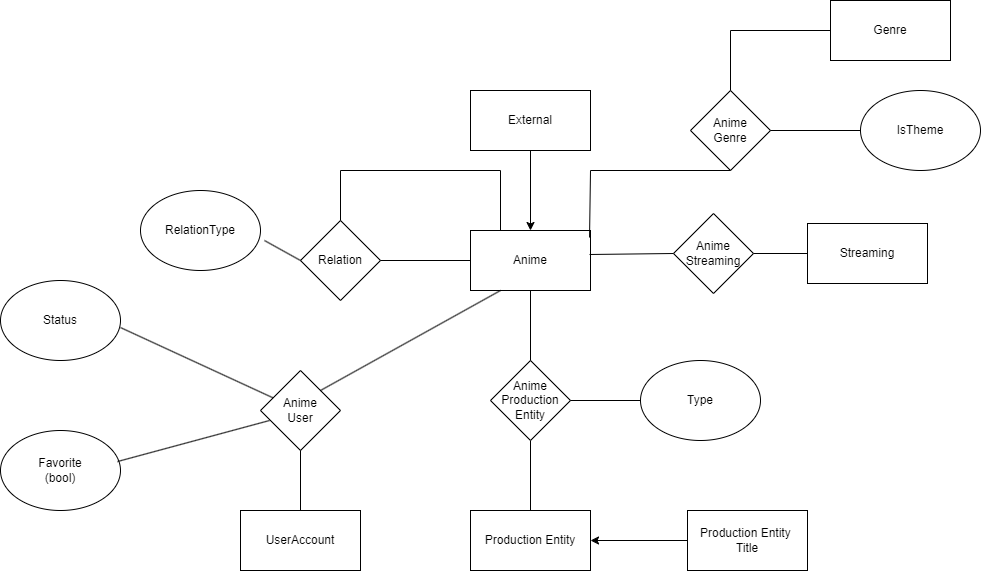

The diagram above was exported from draw.io. Its source (the exported page's mxGraphModel, read from the mxfile embedded in the PNG):
<mxGraphModel dx="2261" dy="1897" grid="1" gridSize="10" guides="1" tooltips="1" connect="1" arrows="1" fold="1" page="1" pageScale="1" pageWidth="827" pageHeight="1169" math="0" shadow="0">
  <root>
    <mxCell id="0" />
    <mxCell id="1" parent="0" />
    <mxCell id="AzebbzP7Uo4f0wpXjZZi-1" value="Anime" style="rounded=0;whiteSpace=wrap;html=1;" parent="1" vertex="1">
      <mxGeometry x="370" y="180" width="120" height="60" as="geometry" />
    </mxCell>
    <mxCell id="AzebbzP7Uo4f0wpXjZZi-2" value="External" style="whiteSpace=wrap;html=1;" parent="1" vertex="1">
      <mxGeometry x="370" y="40" width="120" height="60" as="geometry" />
    </mxCell>
    <mxCell id="AzebbzP7Uo4f0wpXjZZi-3" value="Streaming" style="whiteSpace=wrap;html=1;" parent="1" vertex="1">
      <mxGeometry x="707" y="173" width="120" height="60" as="geometry" />
    </mxCell>
    <mxCell id="AzebbzP7Uo4f0wpXjZZi-4" value="Production Entity" style="rounded=0;whiteSpace=wrap;html=1;" parent="1" vertex="1">
      <mxGeometry x="370" y="460" width="120" height="60" as="geometry" />
    </mxCell>
    <mxCell id="AzebbzP7Uo4f0wpXjZZi-5" value="" style="endArrow=none;html=1;rounded=0;exitX=0.5;exitY=0;exitDx=0;exitDy=0;" parent="1" source="AzebbzP7Uo4f0wpXjZZi-4" target="AzebbzP7Uo4f0wpXjZZi-8" edge="1">
      <mxGeometry width="50" height="50" relative="1" as="geometry">
        <mxPoint x="420" y="410" as="sourcePoint" />
        <mxPoint x="440" y="380" as="targetPoint" />
      </mxGeometry>
    </mxCell>
    <mxCell id="AzebbzP7Uo4f0wpXjZZi-6" value="" style="endArrow=classic;html=1;rounded=0;entryX=0.5;entryY=0;entryDx=0;entryDy=0;exitX=0.5;exitY=1;exitDx=0;exitDy=0;" parent="1" source="AzebbzP7Uo4f0wpXjZZi-2" target="AzebbzP7Uo4f0wpXjZZi-1" edge="1">
      <mxGeometry width="50" height="50" relative="1" as="geometry">
        <mxPoint x="300" y="180" as="sourcePoint" />
        <mxPoint x="350" y="130" as="targetPoint" />
      </mxGeometry>
    </mxCell>
    <mxCell id="AzebbzP7Uo4f0wpXjZZi-7" value="UserAccount" style="rounded=0;whiteSpace=wrap;html=1;" parent="1" vertex="1">
      <mxGeometry x="140" y="460" width="120" height="60" as="geometry" />
    </mxCell>
    <mxCell id="AzebbzP7Uo4f0wpXjZZi-8" value="Anime&lt;br&gt;Production&lt;br&gt;Entity" style="rhombus;whiteSpace=wrap;html=1;" parent="1" vertex="1">
      <mxGeometry x="390" y="310" width="80" height="80" as="geometry" />
    </mxCell>
    <mxCell id="AzebbzP7Uo4f0wpXjZZi-9" value="" style="endArrow=none;html=1;rounded=0;entryX=0.5;entryY=1;entryDx=0;entryDy=0;" parent="1" source="AzebbzP7Uo4f0wpXjZZi-8" target="AzebbzP7Uo4f0wpXjZZi-1" edge="1">
      <mxGeometry width="50" height="50" relative="1" as="geometry">
        <mxPoint x="210" y="460" as="sourcePoint" />
        <mxPoint x="260" y="410" as="targetPoint" />
      </mxGeometry>
    </mxCell>
    <mxCell id="AzebbzP7Uo4f0wpXjZZi-10" value="Type" style="ellipse;whiteSpace=wrap;html=1;" parent="1" vertex="1">
      <mxGeometry x="540" y="310" width="120" height="80" as="geometry" />
    </mxCell>
    <mxCell id="AzebbzP7Uo4f0wpXjZZi-11" value="" style="endArrow=none;html=1;rounded=0;entryX=0;entryY=0.5;entryDx=0;entryDy=0;exitX=1;exitY=0.5;exitDx=0;exitDy=0;" parent="1" source="AzebbzP7Uo4f0wpXjZZi-8" target="AzebbzP7Uo4f0wpXjZZi-10" edge="1">
      <mxGeometry width="50" height="50" relative="1" as="geometry">
        <mxPoint x="110" y="430" as="sourcePoint" />
        <mxPoint x="160" y="380" as="targetPoint" />
      </mxGeometry>
    </mxCell>
    <mxCell id="AzebbzP7Uo4f0wpXjZZi-12" value="Anime&lt;br&gt;User" style="rhombus;whiteSpace=wrap;html=1;" parent="1" vertex="1">
      <mxGeometry x="160" y="320" width="80" height="80" as="geometry" />
    </mxCell>
    <mxCell id="AzebbzP7Uo4f0wpXjZZi-13" value="Status" style="ellipse;whiteSpace=wrap;html=1;" parent="1" vertex="1">
      <mxGeometry x="-100" y="230" width="120" height="80" as="geometry" />
    </mxCell>
    <mxCell id="AzebbzP7Uo4f0wpXjZZi-14" value="Favorite&lt;div&gt;(bool)&lt;/div&gt;" style="ellipse;whiteSpace=wrap;html=1;" parent="1" vertex="1">
      <mxGeometry x="-100" y="380" width="120" height="80" as="geometry" />
    </mxCell>
    <mxCell id="AzebbzP7Uo4f0wpXjZZi-15" value="" style="endArrow=none;html=1;rounded=0;exitX=1;exitY=0.588;exitDx=0;exitDy=0;exitPerimeter=0;" parent="1" source="AzebbzP7Uo4f0wpXjZZi-13" target="AzebbzP7Uo4f0wpXjZZi-12" edge="1">
      <mxGeometry width="50" height="50" relative="1" as="geometry">
        <mxPoint x="60" y="340" as="sourcePoint" />
        <mxPoint x="110" y="290" as="targetPoint" />
      </mxGeometry>
    </mxCell>
    <mxCell id="AzebbzP7Uo4f0wpXjZZi-16" value="" style="endArrow=none;html=1;rounded=0;exitX=0.975;exitY=0.388;exitDx=0;exitDy=0;exitPerimeter=0;entryX=0.113;entryY=0.625;entryDx=0;entryDy=0;entryPerimeter=0;" parent="1" source="AzebbzP7Uo4f0wpXjZZi-14" target="AzebbzP7Uo4f0wpXjZZi-12" edge="1">
      <mxGeometry width="50" height="50" relative="1" as="geometry">
        <mxPoint x="50" y="400" as="sourcePoint" />
        <mxPoint x="100" y="350" as="targetPoint" />
      </mxGeometry>
    </mxCell>
    <mxCell id="AzebbzP7Uo4f0wpXjZZi-17" value="" style="endArrow=none;html=1;rounded=0;entryX=0.5;entryY=1;entryDx=0;entryDy=0;exitX=0.5;exitY=0;exitDx=0;exitDy=0;" parent="1" source="AzebbzP7Uo4f0wpXjZZi-7" target="AzebbzP7Uo4f0wpXjZZi-12" edge="1">
      <mxGeometry width="50" height="50" relative="1" as="geometry">
        <mxPoint x="50" y="570" as="sourcePoint" />
        <mxPoint x="100" y="520" as="targetPoint" />
      </mxGeometry>
    </mxCell>
    <mxCell id="AzebbzP7Uo4f0wpXjZZi-18" value="" style="endArrow=none;html=1;rounded=0;entryX=0.25;entryY=1;entryDx=0;entryDy=0;exitX=1;exitY=0;exitDx=0;exitDy=0;" parent="1" source="AzebbzP7Uo4f0wpXjZZi-12" target="AzebbzP7Uo4f0wpXjZZi-1" edge="1">
      <mxGeometry width="50" height="50" relative="1" as="geometry">
        <mxPoint x="300" y="340" as="sourcePoint" />
        <mxPoint x="350" y="290" as="targetPoint" />
      </mxGeometry>
    </mxCell>
    <mxCell id="AzebbzP7Uo4f0wpXjZZi-19" value="Relation" style="rhombus;whiteSpace=wrap;html=1;" parent="1" vertex="1">
      <mxGeometry x="200" y="170" width="80" height="80" as="geometry" />
    </mxCell>
    <mxCell id="AzebbzP7Uo4f0wpXjZZi-20" value="" style="endArrow=none;html=1;rounded=0;entryX=0;entryY=0.5;entryDx=0;entryDy=0;exitX=1;exitY=0.5;exitDx=0;exitDy=0;" parent="1" source="AzebbzP7Uo4f0wpXjZZi-19" target="AzebbzP7Uo4f0wpXjZZi-1" edge="1">
      <mxGeometry width="50" height="50" relative="1" as="geometry">
        <mxPoint x="310" y="250" as="sourcePoint" />
        <mxPoint x="360" y="200" as="targetPoint" />
      </mxGeometry>
    </mxCell>
    <mxCell id="AzebbzP7Uo4f0wpXjZZi-21" value="" style="endArrow=none;html=1;rounded=0;entryX=0.25;entryY=0;entryDx=0;entryDy=0;exitX=0.5;exitY=0;exitDx=0;exitDy=0;" parent="1" source="AzebbzP7Uo4f0wpXjZZi-19" target="AzebbzP7Uo4f0wpXjZZi-1" edge="1">
      <mxGeometry width="50" height="50" relative="1" as="geometry">
        <mxPoint x="220" y="140" as="sourcePoint" />
        <mxPoint x="270" y="90" as="targetPoint" />
        <Array as="points">
          <mxPoint x="240" y="120" />
          <mxPoint x="400" y="120" />
        </Array>
      </mxGeometry>
    </mxCell>
    <mxCell id="AzebbzP7Uo4f0wpXjZZi-22" value="Anime&lt;div&gt;Streaming&lt;/div&gt;" style="rhombus;whiteSpace=wrap;html=1;" parent="1" vertex="1">
      <mxGeometry x="573" y="163" width="80" height="80" as="geometry" />
    </mxCell>
    <mxCell id="AzebbzP7Uo4f0wpXjZZi-23" value="" style="endArrow=none;html=1;rounded=0;exitX=0.992;exitY=0.4;exitDx=0;exitDy=0;exitPerimeter=0;entryX=0;entryY=0.5;entryDx=0;entryDy=0;" parent="1" source="AzebbzP7Uo4f0wpXjZZi-1" target="AzebbzP7Uo4f0wpXjZZi-22" edge="1">
      <mxGeometry width="50" height="50" relative="1" as="geometry">
        <mxPoint x="520" y="300" as="sourcePoint" />
        <mxPoint x="570" y="250" as="targetPoint" />
      </mxGeometry>
    </mxCell>
    <mxCell id="AzebbzP7Uo4f0wpXjZZi-24" value="" style="endArrow=none;html=1;rounded=0;exitX=1;exitY=0.5;exitDx=0;exitDy=0;entryX=0;entryY=0.5;entryDx=0;entryDy=0;" parent="1" source="AzebbzP7Uo4f0wpXjZZi-22" target="AzebbzP7Uo4f0wpXjZZi-3" edge="1">
      <mxGeometry width="50" height="50" relative="1" as="geometry">
        <mxPoint x="690" y="310" as="sourcePoint" />
        <mxPoint x="740" y="260" as="targetPoint" />
      </mxGeometry>
    </mxCell>
    <mxCell id="AzebbzP7Uo4f0wpXjZZi-25" value="RelationType" style="ellipse;whiteSpace=wrap;html=1;" parent="1" vertex="1">
      <mxGeometry x="40" y="140" width="120" height="80" as="geometry" />
    </mxCell>
    <mxCell id="AzebbzP7Uo4f0wpXjZZi-26" value="" style="endArrow=none;html=1;rounded=0;exitX=1.033;exitY=0.625;exitDx=0;exitDy=0;exitPerimeter=0;entryX=0;entryY=0.5;entryDx=0;entryDy=0;entryPerimeter=0;" parent="1" source="AzebbzP7Uo4f0wpXjZZi-25" target="AzebbzP7Uo4f0wpXjZZi-19" edge="1">
      <mxGeometry width="50" height="50" relative="1" as="geometry">
        <mxPoint x="150" y="250" as="sourcePoint" />
        <mxPoint x="200" y="200" as="targetPoint" />
      </mxGeometry>
    </mxCell>
    <mxCell id="AzebbzP7Uo4f0wpXjZZi-27" value="Production Entity&amp;nbsp;&lt;div&gt;Title&lt;/div&gt;" style="rounded=0;whiteSpace=wrap;html=1;" parent="1" vertex="1">
      <mxGeometry x="587" y="460" width="120" height="60" as="geometry" />
    </mxCell>
    <mxCell id="AzebbzP7Uo4f0wpXjZZi-28" value="" style="endArrow=classic;html=1;rounded=0;entryX=1;entryY=0.5;entryDx=0;entryDy=0;exitX=0;exitY=0.5;exitDx=0;exitDy=0;" parent="1" source="AzebbzP7Uo4f0wpXjZZi-27" target="AzebbzP7Uo4f0wpXjZZi-4" edge="1">
      <mxGeometry width="50" height="50" relative="1" as="geometry">
        <mxPoint x="520" y="600" as="sourcePoint" />
        <mxPoint x="570" y="550" as="targetPoint" />
      </mxGeometry>
    </mxCell>
    <mxCell id="QXsPe5QAvvrk0E1kRyAi-1" value="Genre" style="rounded=0;whiteSpace=wrap;html=1;" vertex="1" parent="1">
      <mxGeometry x="730" y="-50" width="120" height="60" as="geometry" />
    </mxCell>
    <mxCell id="QXsPe5QAvvrk0E1kRyAi-2" value="Anime&lt;div&gt;Genre&lt;/div&gt;" style="rhombus;whiteSpace=wrap;html=1;" vertex="1" parent="1">
      <mxGeometry x="590" y="40" width="80" height="80" as="geometry" />
    </mxCell>
    <mxCell id="QXsPe5QAvvrk0E1kRyAi-3" value="" style="endArrow=none;html=1;rounded=0;entryX=0;entryY=0.5;entryDx=0;entryDy=0;exitX=0.5;exitY=0;exitDx=0;exitDy=0;" edge="1" parent="1" source="QXsPe5QAvvrk0E1kRyAi-2" target="QXsPe5QAvvrk0E1kRyAi-1">
      <mxGeometry width="50" height="50" relative="1" as="geometry">
        <mxPoint x="520" y="10" as="sourcePoint" />
        <mxPoint x="570" y="-40" as="targetPoint" />
        <Array as="points">
          <mxPoint x="630" y="-20" />
        </Array>
      </mxGeometry>
    </mxCell>
    <mxCell id="QXsPe5QAvvrk0E1kRyAi-4" value="IsTheme" style="ellipse;whiteSpace=wrap;html=1;" vertex="1" parent="1">
      <mxGeometry x="760" y="40" width="120" height="80" as="geometry" />
    </mxCell>
    <mxCell id="QXsPe5QAvvrk0E1kRyAi-5" value="" style="endArrow=none;html=1;rounded=0;exitX=1;exitY=0.5;exitDx=0;exitDy=0;entryX=0;entryY=0.5;entryDx=0;entryDy=0;" edge="1" parent="1" source="QXsPe5QAvvrk0E1kRyAi-2" target="QXsPe5QAvvrk0E1kRyAi-4">
      <mxGeometry width="50" height="50" relative="1" as="geometry">
        <mxPoint x="700" y="130" as="sourcePoint" />
        <mxPoint x="750" y="80" as="targetPoint" />
      </mxGeometry>
    </mxCell>
    <mxCell id="QXsPe5QAvvrk0E1kRyAi-6" value="" style="endArrow=none;html=1;rounded=0;exitX=0.992;exitY=0.117;exitDx=0;exitDy=0;exitPerimeter=0;entryX=0.5;entryY=1;entryDx=0;entryDy=0;" edge="1" parent="1" source="AzebbzP7Uo4f0wpXjZZi-1" target="QXsPe5QAvvrk0E1kRyAi-2">
      <mxGeometry width="50" height="50" relative="1" as="geometry">
        <mxPoint x="510" y="180" as="sourcePoint" />
        <mxPoint x="560" y="130" as="targetPoint" />
        <Array as="points">
          <mxPoint x="490" y="120" />
        </Array>
      </mxGeometry>
    </mxCell>
  </root>
</mxGraphModel>